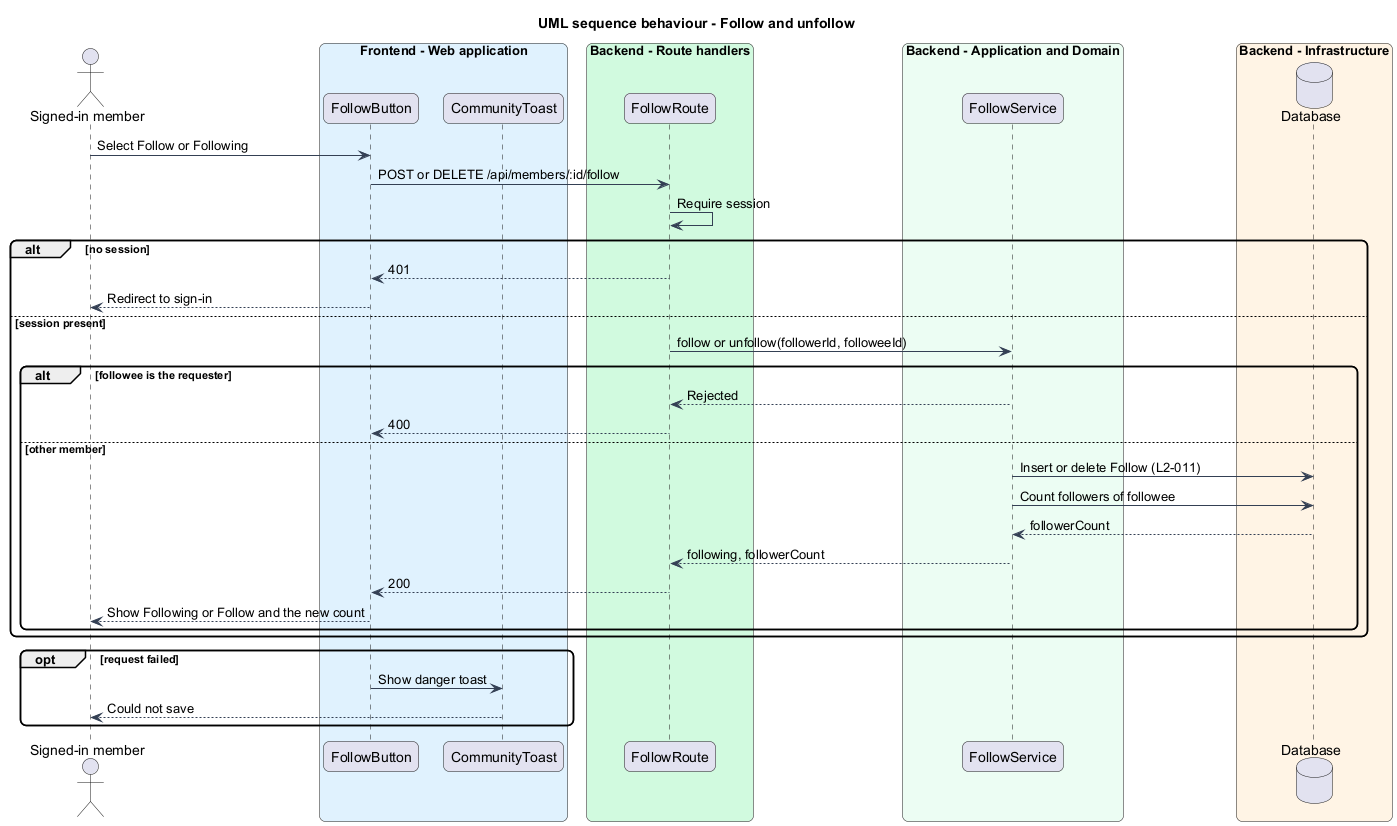

The diagram above was rendered by PlantUML. Its source (embedded in the PNG):
@startuml
title UML sequence behaviour - Follow and unfollow
skinparam backgroundColor #FFFFFF
skinparam shadowing false
skinparam roundcorner 12
skinparam defaultFontName Arial
skinparam ArrowColor #344054
actor "Signed-in member" as actor
box "Frontend - Web application" #E0F2FE
  participant "FollowButton" as btn
  participant "CommunityToast" as toast
end box
box "Backend - Route handlers" #D1FADF
  participant "FollowRoute" as route
end box
box "Backend - Application and Domain" #ECFDF3
  participant "FollowService" as svc
end box
box "Backend - Infrastructure" #FFF4E5
  database "Database" as db
end box
actor -> btn : Select Follow or Following
btn -> route : POST or DELETE /api/members/:id/follow
route -> route : Require session
alt no session
  route --> btn : 401
  btn --> actor : Redirect to sign-in
else session present
  route -> svc : follow or unfollow(followerId, followeeId)
  alt followee is the requester
    svc --> route : Rejected
    route --> btn : 400
  else other member
    svc -> db : Insert or delete Follow (L2-011)
    svc -> db : Count followers of followee
    db --> svc : followerCount
    svc --> route : following, followerCount
    route --> btn : 200
    btn --> actor : Show Following or Follow and the new count
  end
end
opt request failed
  btn -> toast : Show danger toast
  toast --> actor : Could not save
end
@enduml